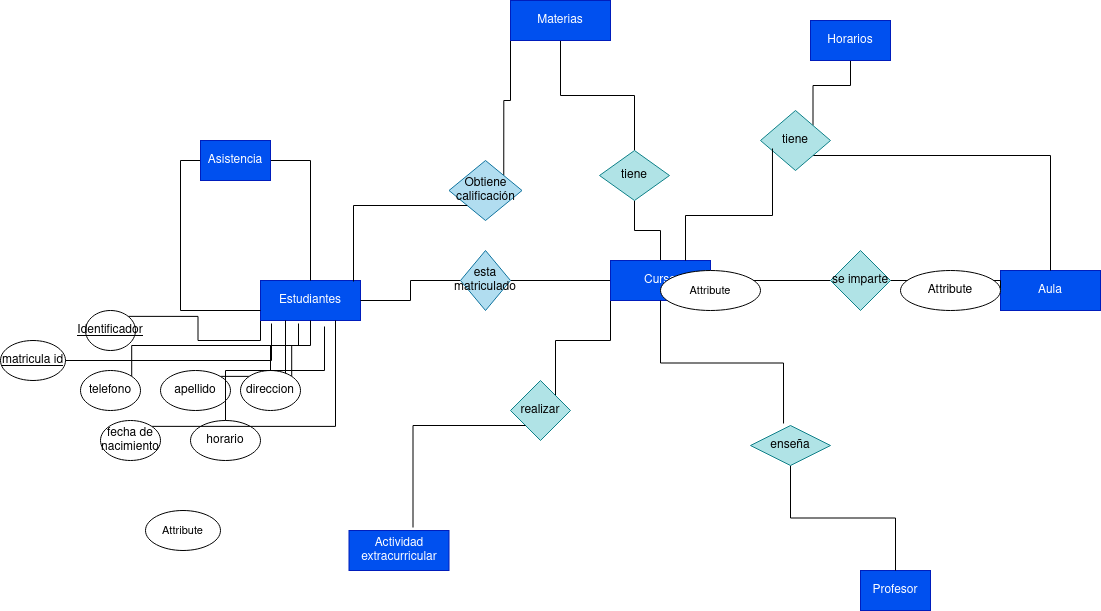

The diagram above was exported from draw.io. Its source (the exported page's mxGraphModel, read from the mxfile embedded in the PNG):
<mxGraphModel dx="2261" dy="795" grid="1" gridSize="10" guides="1" tooltips="1" connect="1" arrows="1" fold="1" page="1" pageScale="1" pageWidth="827" pageHeight="1169" math="0" shadow="0">
  <root>
    <mxCell id="0" />
    <mxCell id="1" parent="0" />
    <mxCell id="2oP5YiikvbB-LjqeWfZT-14" style="edgeStyle=orthogonalEdgeStyle;rounded=0;orthogonalLoop=1;jettySize=auto;html=1;exitX=0;exitY=0.5;exitDx=0;exitDy=0;entryX=1;entryY=0.5;entryDx=0;entryDy=0;endArrow=none;endFill=0;" parent="1" source="2oP5YiikvbB-LjqeWfZT-1" target="2oP5YiikvbB-LjqeWfZT-5" edge="1">
      <mxGeometry relative="1" as="geometry" />
    </mxCell>
    <mxCell id="2oP5YiikvbB-LjqeWfZT-16" style="edgeStyle=orthogonalEdgeStyle;rounded=0;orthogonalLoop=1;jettySize=auto;html=1;exitX=0.5;exitY=0;exitDx=0;exitDy=0;entryX=0.5;entryY=1;entryDx=0;entryDy=0;endArrow=none;endFill=0;" parent="1" source="2oP5YiikvbB-LjqeWfZT-1" target="2oP5YiikvbB-LjqeWfZT-8" edge="1">
      <mxGeometry relative="1" as="geometry" />
    </mxCell>
    <mxCell id="2oP5YiikvbB-LjqeWfZT-30" style="edgeStyle=orthogonalEdgeStyle;rounded=0;orthogonalLoop=1;jettySize=auto;html=1;exitX=0;exitY=1;exitDx=0;exitDy=0;entryX=1;entryY=0;entryDx=0;entryDy=0;endArrow=none;endFill=0;" parent="1" source="2oP5YiikvbB-LjqeWfZT-1" target="2oP5YiikvbB-LjqeWfZT-29" edge="1">
      <mxGeometry relative="1" as="geometry" />
    </mxCell>
    <mxCell id="2oP5YiikvbB-LjqeWfZT-1" value="Curso" style="whiteSpace=wrap;html=1;align=center;fillColor=#0050ef;strokeColor=#001DBC;fontColor=#ffffff;" parent="1" vertex="1">
      <mxGeometry x="390" y="380" width="100" height="40" as="geometry" />
    </mxCell>
    <mxCell id="cBxgqgY2nx7Hd82WlNkr-17" style="edgeStyle=orthogonalEdgeStyle;rounded=0;orthogonalLoop=1;jettySize=auto;html=1;exitX=0;exitY=1;exitDx=0;exitDy=0;entryX=1;entryY=0;entryDx=0;entryDy=0;endArrow=none;endFill=0;" edge="1" parent="1" source="2oP5YiikvbB-LjqeWfZT-2" target="cBxgqgY2nx7Hd82WlNkr-10">
      <mxGeometry relative="1" as="geometry" />
    </mxCell>
    <mxCell id="cBxgqgY2nx7Hd82WlNkr-18" style="edgeStyle=orthogonalEdgeStyle;shape=connector;rounded=0;orthogonalLoop=1;jettySize=auto;html=1;exitX=0.25;exitY=1;exitDx=0;exitDy=0;entryX=1;entryY=0;entryDx=0;entryDy=0;labelBackgroundColor=default;strokeColor=default;align=center;verticalAlign=middle;fontFamily=Helvetica;fontSize=11;fontColor=default;endArrow=none;endFill=0;" edge="1" parent="1" source="2oP5YiikvbB-LjqeWfZT-2" target="cBxgqgY2nx7Hd82WlNkr-14">
      <mxGeometry relative="1" as="geometry" />
    </mxCell>
    <mxCell id="2oP5YiikvbB-LjqeWfZT-2" value="Estudiantes" style="whiteSpace=wrap;html=1;align=center;fillColor=#0050ef;strokeColor=#001DBC;fontColor=#ffffff;" parent="1" vertex="1">
      <mxGeometry x="40" y="400" width="100" height="40" as="geometry" />
    </mxCell>
    <mxCell id="2oP5YiikvbB-LjqeWfZT-15" style="edgeStyle=orthogonalEdgeStyle;rounded=0;orthogonalLoop=1;jettySize=auto;html=1;exitX=0;exitY=0.5;exitDx=0;exitDy=0;entryX=1;entryY=0.5;entryDx=0;entryDy=0;endArrow=none;endFill=0;" parent="1" source="2oP5YiikvbB-LjqeWfZT-5" target="2oP5YiikvbB-LjqeWfZT-2" edge="1">
      <mxGeometry relative="1" as="geometry" />
    </mxCell>
    <mxCell id="2oP5YiikvbB-LjqeWfZT-5" value="esta matriculado" style="shape=rhombus;perimeter=rhombusPerimeter;whiteSpace=wrap;html=1;align=center;fillColor=#b1ddf0;strokeColor=#10739e;" parent="1" vertex="1">
      <mxGeometry x="240" y="370" width="50" height="60" as="geometry" />
    </mxCell>
    <mxCell id="2oP5YiikvbB-LjqeWfZT-6" value="&lt;div&gt;Profesor&lt;/div&gt;" style="whiteSpace=wrap;html=1;align=center;fillColor=#0050ef;strokeColor=#001DBC;fontColor=#ffffff;" parent="1" vertex="1">
      <mxGeometry x="640" y="690" width="70" height="40" as="geometry" />
    </mxCell>
    <mxCell id="2oP5YiikvbB-LjqeWfZT-23" style="edgeStyle=orthogonalEdgeStyle;rounded=0;orthogonalLoop=1;jettySize=auto;html=1;exitX=0.5;exitY=1;exitDx=0;exitDy=0;entryX=0.5;entryY=0;entryDx=0;entryDy=0;endArrow=none;endFill=0;" parent="1" source="2oP5YiikvbB-LjqeWfZT-7" target="2oP5YiikvbB-LjqeWfZT-6" edge="1">
      <mxGeometry relative="1" as="geometry" />
    </mxCell>
    <mxCell id="2oP5YiikvbB-LjqeWfZT-7" value="enseña" style="shape=rhombus;perimeter=rhombusPerimeter;whiteSpace=wrap;html=1;align=center;fillColor=#b0e3e6;strokeColor=#0e8088;" parent="1" vertex="1">
      <mxGeometry x="530" y="545" width="80" height="40" as="geometry" />
    </mxCell>
    <mxCell id="2oP5YiikvbB-LjqeWfZT-17" style="edgeStyle=orthogonalEdgeStyle;rounded=0;orthogonalLoop=1;jettySize=auto;html=1;exitX=0.5;exitY=0;exitDx=0;exitDy=0;entryX=0.5;entryY=1;entryDx=0;entryDy=0;endArrow=none;endFill=0;" parent="1" source="2oP5YiikvbB-LjqeWfZT-8" target="2oP5YiikvbB-LjqeWfZT-9" edge="1">
      <mxGeometry relative="1" as="geometry" />
    </mxCell>
    <mxCell id="2oP5YiikvbB-LjqeWfZT-8" value="tiene" style="shape=rhombus;perimeter=rhombusPerimeter;whiteSpace=wrap;html=1;align=center;fillColor=#b0e3e6;strokeColor=#0e8088;" parent="1" vertex="1">
      <mxGeometry x="379" y="270" width="70" height="50" as="geometry" />
    </mxCell>
    <mxCell id="cBxgqgY2nx7Hd82WlNkr-6" style="edgeStyle=orthogonalEdgeStyle;rounded=0;orthogonalLoop=1;jettySize=auto;html=1;exitX=0;exitY=1;exitDx=0;exitDy=0;entryX=1;entryY=0;entryDx=0;entryDy=0;endArrow=none;endFill=0;" edge="1" parent="1" source="2oP5YiikvbB-LjqeWfZT-9" target="cBxgqgY2nx7Hd82WlNkr-5">
      <mxGeometry relative="1" as="geometry" />
    </mxCell>
    <mxCell id="2oP5YiikvbB-LjqeWfZT-9" value="Materias" style="whiteSpace=wrap;html=1;align=center;fillColor=#0050ef;strokeColor=#001DBC;fontColor=#ffffff;" parent="1" vertex="1">
      <mxGeometry x="290" y="120" width="100" height="40" as="geometry" />
    </mxCell>
    <mxCell id="2oP5YiikvbB-LjqeWfZT-10" value="Aula" style="whiteSpace=wrap;html=1;align=center;fillColor=#0050ef;strokeColor=#001DBC;fontColor=#ffffff;" parent="1" vertex="1">
      <mxGeometry x="780" y="390" width="100" height="40" as="geometry" />
    </mxCell>
    <mxCell id="2oP5YiikvbB-LjqeWfZT-20" style="edgeStyle=orthogonalEdgeStyle;rounded=0;orthogonalLoop=1;jettySize=auto;html=1;exitX=0;exitY=0.5;exitDx=0;exitDy=0;entryX=1;entryY=0.5;entryDx=0;entryDy=0;endArrow=none;endFill=0;" parent="1" source="2oP5YiikvbB-LjqeWfZT-11" target="2oP5YiikvbB-LjqeWfZT-1" edge="1">
      <mxGeometry relative="1" as="geometry" />
    </mxCell>
    <mxCell id="2oP5YiikvbB-LjqeWfZT-21" style="edgeStyle=orthogonalEdgeStyle;rounded=0;orthogonalLoop=1;jettySize=auto;html=1;exitX=1;exitY=0.5;exitDx=0;exitDy=0;entryX=0;entryY=0.5;entryDx=0;entryDy=0;endArrow=none;endFill=0;" parent="1" source="2oP5YiikvbB-LjqeWfZT-11" target="2oP5YiikvbB-LjqeWfZT-10" edge="1">
      <mxGeometry relative="1" as="geometry">
        <Array as="points">
          <mxPoint x="780" y="400" />
        </Array>
      </mxGeometry>
    </mxCell>
    <mxCell id="2oP5YiikvbB-LjqeWfZT-11" value="se imparte" style="shape=rhombus;perimeter=rhombusPerimeter;whiteSpace=wrap;html=1;align=center;fillColor=#b0e3e6;strokeColor=#0e8088;" parent="1" vertex="1">
      <mxGeometry x="610" y="370" width="60" height="60" as="geometry" />
    </mxCell>
    <mxCell id="2oP5YiikvbB-LjqeWfZT-18" style="edgeStyle=orthogonalEdgeStyle;rounded=0;orthogonalLoop=1;jettySize=auto;html=1;exitX=1;exitY=0;exitDx=0;exitDy=0;entryX=0.5;entryY=1;entryDx=0;entryDy=0;endArrow=none;endFill=0;" parent="1" source="2oP5YiikvbB-LjqeWfZT-12" target="2oP5YiikvbB-LjqeWfZT-13" edge="1">
      <mxGeometry relative="1" as="geometry" />
    </mxCell>
    <mxCell id="2oP5YiikvbB-LjqeWfZT-32" style="edgeStyle=orthogonalEdgeStyle;rounded=0;orthogonalLoop=1;jettySize=auto;html=1;exitX=1;exitY=1;exitDx=0;exitDy=0;entryX=0.5;entryY=0;entryDx=0;entryDy=0;endArrow=none;endFill=0;" parent="1" source="2oP5YiikvbB-LjqeWfZT-12" target="2oP5YiikvbB-LjqeWfZT-10" edge="1">
      <mxGeometry relative="1" as="geometry" />
    </mxCell>
    <mxCell id="2oP5YiikvbB-LjqeWfZT-12" value="tiene" style="shape=rhombus;perimeter=rhombusPerimeter;whiteSpace=wrap;html=1;align=center;fillColor=#b0e3e6;strokeColor=#0e8088;" parent="1" vertex="1">
      <mxGeometry x="540" y="230" width="70" height="60" as="geometry" />
    </mxCell>
    <mxCell id="2oP5YiikvbB-LjqeWfZT-13" value="Horarios" style="whiteSpace=wrap;html=1;align=center;fillColor=#0050ef;strokeColor=#001DBC;fontColor=#ffffff;" parent="1" vertex="1">
      <mxGeometry x="590" y="140" width="80" height="40" as="geometry" />
    </mxCell>
    <mxCell id="2oP5YiikvbB-LjqeWfZT-22" style="edgeStyle=orthogonalEdgeStyle;rounded=0;orthogonalLoop=1;jettySize=auto;html=1;exitX=0.5;exitY=1;exitDx=0;exitDy=0;entryX=0.413;entryY=-0.05;entryDx=0;entryDy=0;entryPerimeter=0;endArrow=none;endFill=0;" parent="1" source="2oP5YiikvbB-LjqeWfZT-1" target="2oP5YiikvbB-LjqeWfZT-7" edge="1">
      <mxGeometry relative="1" as="geometry" />
    </mxCell>
    <mxCell id="2oP5YiikvbB-LjqeWfZT-24" style="edgeStyle=orthogonalEdgeStyle;rounded=0;orthogonalLoop=1;jettySize=auto;html=1;exitX=0.75;exitY=0;exitDx=0;exitDy=0;entryX=0.171;entryY=0.633;entryDx=0;entryDy=0;entryPerimeter=0;endArrow=none;endFill=0;" parent="1" source="2oP5YiikvbB-LjqeWfZT-1" target="2oP5YiikvbB-LjqeWfZT-12" edge="1">
      <mxGeometry relative="1" as="geometry" />
    </mxCell>
    <mxCell id="2oP5YiikvbB-LjqeWfZT-26" style="edgeStyle=orthogonalEdgeStyle;rounded=0;orthogonalLoop=1;jettySize=auto;html=1;exitX=0;exitY=0.5;exitDx=0;exitDy=0;entryX=0;entryY=0.75;entryDx=0;entryDy=0;endArrow=none;endFill=0;" parent="1" source="2oP5YiikvbB-LjqeWfZT-25" target="2oP5YiikvbB-LjqeWfZT-2" edge="1">
      <mxGeometry relative="1" as="geometry" />
    </mxCell>
    <mxCell id="2oP5YiikvbB-LjqeWfZT-27" style="edgeStyle=orthogonalEdgeStyle;rounded=0;orthogonalLoop=1;jettySize=auto;html=1;exitX=1;exitY=0.75;exitDx=0;exitDy=0;entryX=0.5;entryY=0;entryDx=0;entryDy=0;endArrow=none;endFill=0;" parent="1" source="2oP5YiikvbB-LjqeWfZT-25" target="2oP5YiikvbB-LjqeWfZT-2" edge="1">
      <mxGeometry relative="1" as="geometry">
        <Array as="points">
          <mxPoint x="50" y="280" />
          <mxPoint x="90" y="280" />
        </Array>
      </mxGeometry>
    </mxCell>
    <mxCell id="2oP5YiikvbB-LjqeWfZT-25" value="Asistencia" style="whiteSpace=wrap;html=1;align=center;fillColor=#0050ef;strokeColor=#001DBC;fontColor=#ffffff;" parent="1" vertex="1">
      <mxGeometry x="-20" y="260" width="70" height="40" as="geometry" />
    </mxCell>
    <mxCell id="2oP5YiikvbB-LjqeWfZT-28" value="Actividad extracurricular" style="whiteSpace=wrap;html=1;align=center;fillColor=#0050ef;strokeColor=#001DBC;fontColor=#ffffff;" parent="1" vertex="1">
      <mxGeometry x="128.5" y="650" width="100" height="40" as="geometry" />
    </mxCell>
    <mxCell id="2oP5YiikvbB-LjqeWfZT-29" value="realizar" style="shape=rhombus;perimeter=rhombusPerimeter;whiteSpace=wrap;html=1;align=center;fillColor=#b0e3e6;strokeColor=#0e8088;" parent="1" vertex="1">
      <mxGeometry x="290" y="500" width="60" height="60" as="geometry" />
    </mxCell>
    <mxCell id="2oP5YiikvbB-LjqeWfZT-31" style="edgeStyle=orthogonalEdgeStyle;rounded=0;orthogonalLoop=1;jettySize=auto;html=1;exitX=0;exitY=1;exitDx=0;exitDy=0;entryX=0.64;entryY=-0.075;entryDx=0;entryDy=0;entryPerimeter=0;endArrow=none;endFill=0;" parent="1" source="2oP5YiikvbB-LjqeWfZT-29" target="2oP5YiikvbB-LjqeWfZT-28" edge="1">
      <mxGeometry relative="1" as="geometry" />
    </mxCell>
    <mxCell id="cBxgqgY2nx7Hd82WlNkr-5" value="Obtiene calificación" style="shape=rhombus;perimeter=rhombusPerimeter;whiteSpace=wrap;html=1;align=center;fillColor=#b1ddf0;strokeColor=#10739e;" vertex="1" parent="1">
      <mxGeometry x="228.5" y="280" width="73" height="60" as="geometry" />
    </mxCell>
    <mxCell id="cBxgqgY2nx7Hd82WlNkr-7" style="edgeStyle=orthogonalEdgeStyle;rounded=0;orthogonalLoop=1;jettySize=auto;html=1;exitX=0;exitY=1;exitDx=0;exitDy=0;entryX=0.93;entryY=0.025;entryDx=0;entryDy=0;entryPerimeter=0;endArrow=none;endFill=0;" edge="1" parent="1" source="cBxgqgY2nx7Hd82WlNkr-5" target="2oP5YiikvbB-LjqeWfZT-2">
      <mxGeometry relative="1" as="geometry" />
    </mxCell>
    <mxCell id="cBxgqgY2nx7Hd82WlNkr-8" value="matricula id" style="ellipse;whiteSpace=wrap;html=1;align=center;fontStyle=4" vertex="1" parent="1">
      <mxGeometry x="-220" y="460" width="65" height="40" as="geometry" />
    </mxCell>
    <mxCell id="cBxgqgY2nx7Hd82WlNkr-21" style="edgeStyle=orthogonalEdgeStyle;shape=connector;rounded=0;orthogonalLoop=1;jettySize=auto;html=1;exitX=1;exitY=0;exitDx=0;exitDy=0;entryX=0.25;entryY=1;entryDx=0;entryDy=0;labelBackgroundColor=default;strokeColor=default;align=center;verticalAlign=middle;fontFamily=Helvetica;fontSize=11;fontColor=default;endArrow=none;endFill=0;" edge="1" parent="1" source="cBxgqgY2nx7Hd82WlNkr-9" target="2oP5YiikvbB-LjqeWfZT-2">
      <mxGeometry relative="1" as="geometry" />
    </mxCell>
    <mxCell id="cBxgqgY2nx7Hd82WlNkr-9" value="apellido" style="ellipse;whiteSpace=wrap;html=1;align=center;" vertex="1" parent="1">
      <mxGeometry x="-60" y="490" width="70" height="40" as="geometry" />
    </mxCell>
    <mxCell id="cBxgqgY2nx7Hd82WlNkr-10" value="Identificador" style="ellipse;whiteSpace=wrap;html=1;align=center;fontStyle=4" vertex="1" parent="1">
      <mxGeometry x="-135" y="430" width="50" height="40" as="geometry" />
    </mxCell>
    <mxCell id="cBxgqgY2nx7Hd82WlNkr-11" value="Attribute" style="ellipse;whiteSpace=wrap;html=1;align=center;" vertex="1" parent="1">
      <mxGeometry x="680" y="390" width="100" height="40" as="geometry" />
    </mxCell>
    <mxCell id="cBxgqgY2nx7Hd82WlNkr-12" value="horario" style="ellipse;whiteSpace=wrap;html=1;align=center;" vertex="1" parent="1">
      <mxGeometry x="-30" y="540" width="70" height="40" as="geometry" />
    </mxCell>
    <mxCell id="cBxgqgY2nx7Hd82WlNkr-23" style="edgeStyle=orthogonalEdgeStyle;shape=connector;rounded=0;orthogonalLoop=1;jettySize=auto;html=1;exitX=1;exitY=0;exitDx=0;exitDy=0;entryX=0.75;entryY=1;entryDx=0;entryDy=0;labelBackgroundColor=default;strokeColor=default;align=center;verticalAlign=middle;fontFamily=Helvetica;fontSize=11;fontColor=default;endArrow=none;endFill=0;" edge="1" parent="1" source="cBxgqgY2nx7Hd82WlNkr-13" target="2oP5YiikvbB-LjqeWfZT-2">
      <mxGeometry relative="1" as="geometry" />
    </mxCell>
    <mxCell id="cBxgqgY2nx7Hd82WlNkr-13" value="fecha de nacimiento" style="ellipse;whiteSpace=wrap;html=1;align=center;" vertex="1" parent="1">
      <mxGeometry x="-120" y="540" width="60" height="40" as="geometry" />
    </mxCell>
    <mxCell id="cBxgqgY2nx7Hd82WlNkr-14" value="telefono" style="ellipse;whiteSpace=wrap;html=1;align=center;" vertex="1" parent="1">
      <mxGeometry x="-140" y="490" width="60" height="40" as="geometry" />
    </mxCell>
    <mxCell id="cBxgqgY2nx7Hd82WlNkr-19" style="edgeStyle=orthogonalEdgeStyle;shape=connector;rounded=0;orthogonalLoop=1;jettySize=auto;html=1;exitX=1;exitY=0;exitDx=0;exitDy=0;entryX=0.5;entryY=1;entryDx=0;entryDy=0;labelBackgroundColor=default;strokeColor=default;align=center;verticalAlign=middle;fontFamily=Helvetica;fontSize=11;fontColor=default;endArrow=none;endFill=0;" edge="1" parent="1" source="cBxgqgY2nx7Hd82WlNkr-15" target="2oP5YiikvbB-LjqeWfZT-2">
      <mxGeometry relative="1" as="geometry" />
    </mxCell>
    <mxCell id="cBxgqgY2nx7Hd82WlNkr-15" value="direccion" style="ellipse;whiteSpace=wrap;html=1;align=center;" vertex="1" parent="1">
      <mxGeometry x="20" y="490" width="60" height="40" as="geometry" />
    </mxCell>
    <mxCell id="cBxgqgY2nx7Hd82WlNkr-20" style="edgeStyle=orthogonalEdgeStyle;shape=connector;rounded=0;orthogonalLoop=1;jettySize=auto;html=1;exitX=0.5;exitY=0;exitDx=0;exitDy=0;entryX=0.38;entryY=1.075;entryDx=0;entryDy=0;entryPerimeter=0;labelBackgroundColor=default;strokeColor=default;align=center;verticalAlign=middle;fontFamily=Helvetica;fontSize=11;fontColor=default;endArrow=none;endFill=0;" edge="1" parent="1" source="cBxgqgY2nx7Hd82WlNkr-15" target="2oP5YiikvbB-LjqeWfZT-2">
      <mxGeometry relative="1" as="geometry" />
    </mxCell>
    <mxCell id="cBxgqgY2nx7Hd82WlNkr-22" style="edgeStyle=orthogonalEdgeStyle;shape=connector;rounded=0;orthogonalLoop=1;jettySize=auto;html=1;exitX=0.5;exitY=0;exitDx=0;exitDy=0;entryX=0.64;entryY=1.15;entryDx=0;entryDy=0;entryPerimeter=0;labelBackgroundColor=default;strokeColor=default;align=center;verticalAlign=middle;fontFamily=Helvetica;fontSize=11;fontColor=default;endArrow=none;endFill=0;" edge="1" parent="1" source="cBxgqgY2nx7Hd82WlNkr-12" target="2oP5YiikvbB-LjqeWfZT-2">
      <mxGeometry relative="1" as="geometry" />
    </mxCell>
    <mxCell id="cBxgqgY2nx7Hd82WlNkr-24" value="Attribute" style="ellipse;whiteSpace=wrap;html=1;align=center;fontFamily=Helvetica;fontSize=11;fontColor=default;" vertex="1" parent="1">
      <mxGeometry x="440" y="390" width="100" height="40" as="geometry" />
    </mxCell>
    <mxCell id="cBxgqgY2nx7Hd82WlNkr-25" value="Attribute" style="ellipse;whiteSpace=wrap;html=1;align=center;fontFamily=Helvetica;fontSize=11;fontColor=default;" vertex="1" parent="1">
      <mxGeometry x="-75" y="630" width="75" height="40" as="geometry" />
    </mxCell>
    <mxCell id="cBxgqgY2nx7Hd82WlNkr-26" style="edgeStyle=orthogonalEdgeStyle;shape=connector;rounded=0;orthogonalLoop=1;jettySize=auto;html=1;exitX=1;exitY=0.5;exitDx=0;exitDy=0;entryX=0.11;entryY=1.075;entryDx=0;entryDy=0;entryPerimeter=0;labelBackgroundColor=default;strokeColor=default;align=center;verticalAlign=middle;fontFamily=Helvetica;fontSize=11;fontColor=default;endArrow=none;endFill=0;" edge="1" parent="1" source="cBxgqgY2nx7Hd82WlNkr-8" target="2oP5YiikvbB-LjqeWfZT-2">
      <mxGeometry relative="1" as="geometry" />
    </mxCell>
  </root>
</mxGraphModel>